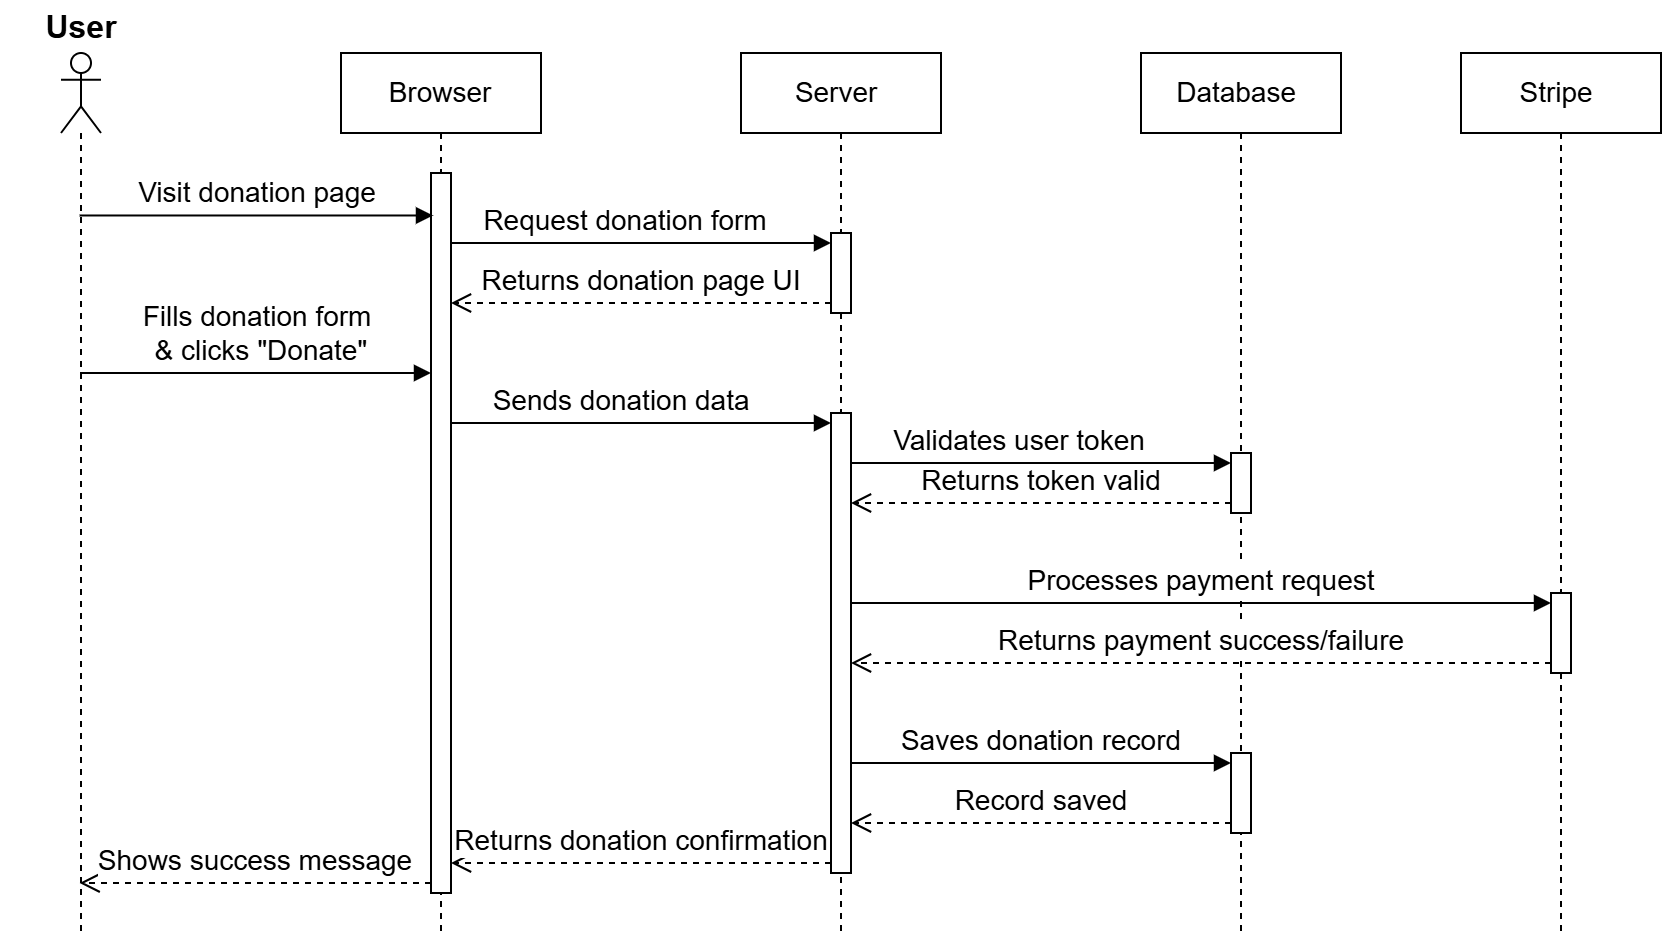

The diagram above was exported from draw.io. Its source (the exported page's mxGraphModel, read from the mxfile embedded in the PNG):
<mxGraphModel dx="847" dy="578" grid="1" gridSize="10" guides="1" tooltips="1" connect="1" arrows="1" fold="1" page="1" pageScale="1" pageWidth="1169" pageHeight="1654" math="0" shadow="0">
  <root>
    <mxCell id="0" />
    <mxCell id="1" parent="0" />
    <mxCell id="esVL9tjX2CBc2jUeOaUo-1" parent="1" style="shape=umlLifeline;perimeter=lifelinePerimeter;whiteSpace=wrap;html=1;container=1;dropTarget=0;collapsible=0;recursiveResize=0;outlineConnect=0;portConstraint=eastwest;newEdgeStyle={&quot;curved&quot;:0,&quot;rounded&quot;:0};participant=umlActor;fontSize=14;" value="" vertex="1">
      <mxGeometry height="440" width="20" x="330" y="200" as="geometry" />
    </mxCell>
    <mxCell id="esVL9tjX2CBc2jUeOaUo-2" parent="1" style="text;align=center;fontStyle=1;verticalAlign=middle;spacingLeft=3;spacingRight=3;strokeColor=none;rotatable=0;points=[[0,0.5],[1,0.5]];portConstraint=eastwest;html=1;fontSize=16;" value="User" vertex="1">
      <mxGeometry height="26" width="80" x="300" y="174" as="geometry" />
    </mxCell>
    <mxCell id="bY9M0JdjLEW2eRFhLhTH-1" parent="1" style="shape=umlLifeline;perimeter=lifelinePerimeter;whiteSpace=wrap;html=1;container=1;dropTarget=0;collapsible=0;recursiveResize=0;outlineConnect=0;portConstraint=eastwest;newEdgeStyle={&quot;curved&quot;:0,&quot;rounded&quot;:0};fontSize=14;" value="Browser" vertex="1">
      <mxGeometry height="440" width="100" x="470" y="200" as="geometry" />
    </mxCell>
    <mxCell id="bY9M0JdjLEW2eRFhLhTH-24" parent="bY9M0JdjLEW2eRFhLhTH-1" style="html=1;points=[[0,0,0,0,5],[0,1,0,0,-5],[1,0,0,0,5],[1,1,0,0,-5]];perimeter=orthogonalPerimeter;outlineConnect=0;targetShapes=umlLifeline;portConstraint=eastwest;newEdgeStyle={&quot;curved&quot;:0,&quot;rounded&quot;:0};fontSize=14;" value="" vertex="1">
      <mxGeometry height="360" width="10" x="45" y="60" as="geometry" />
    </mxCell>
    <mxCell id="bY9M0JdjLEW2eRFhLhTH-2" parent="1" style="shape=umlLifeline;perimeter=lifelinePerimeter;whiteSpace=wrap;html=1;container=1;dropTarget=0;collapsible=0;recursiveResize=0;outlineConnect=0;portConstraint=eastwest;newEdgeStyle={&quot;curved&quot;:0,&quot;rounded&quot;:0};fontSize=14;" value="Server&amp;nbsp;" vertex="1">
      <mxGeometry height="440" width="100" x="670" y="200" as="geometry" />
    </mxCell>
    <mxCell id="bY9M0JdjLEW2eRFhLhTH-25" parent="bY9M0JdjLEW2eRFhLhTH-2" style="html=1;points=[[0,0,0,0,5],[0,1,0,0,-5],[1,0,0,0,5],[1,1,0,0,-5]];perimeter=orthogonalPerimeter;outlineConnect=0;targetShapes=umlLifeline;portConstraint=eastwest;newEdgeStyle={&quot;curved&quot;:0,&quot;rounded&quot;:0};fontSize=14;" value="" vertex="1">
      <mxGeometry height="230" width="10" x="45" y="180" as="geometry" />
    </mxCell>
    <mxCell id="JTFgo78TuVkzqmpxiOCP-2" parent="bY9M0JdjLEW2eRFhLhTH-2" style="html=1;points=[[0,0,0,0,5],[0,1,0,0,-5],[1,0,0,0,5],[1,1,0,0,-5]];perimeter=orthogonalPerimeter;outlineConnect=0;targetShapes=umlLifeline;portConstraint=eastwest;newEdgeStyle={&quot;curved&quot;:0,&quot;rounded&quot;:0};fontSize=14;" value="" vertex="1">
      <mxGeometry height="40" width="10" x="45" y="90" as="geometry" />
    </mxCell>
    <mxCell id="bY9M0JdjLEW2eRFhLhTH-4" parent="1" style="shape=umlLifeline;perimeter=lifelinePerimeter;whiteSpace=wrap;html=1;container=1;dropTarget=0;collapsible=0;recursiveResize=0;outlineConnect=0;portConstraint=eastwest;newEdgeStyle={&quot;curved&quot;:0,&quot;rounded&quot;:0};fontSize=14;" value="Database&amp;nbsp;" vertex="1">
      <mxGeometry height="440" width="100" x="870" y="200" as="geometry" />
    </mxCell>
    <mxCell id="bY9M0JdjLEW2eRFhLhTH-26" parent="bY9M0JdjLEW2eRFhLhTH-4" style="html=1;points=[[0,0,0,0,5],[0,1,0,0,-5],[1,0,0,0,5],[1,1,0,0,-5]];perimeter=orthogonalPerimeter;outlineConnect=0;targetShapes=umlLifeline;portConstraint=eastwest;newEdgeStyle={&quot;curved&quot;:0,&quot;rounded&quot;:0};fontSize=14;" value="" vertex="1">
      <mxGeometry height="30" width="10" x="45" y="200" as="geometry" />
    </mxCell>
    <mxCell id="bY9M0JdjLEW2eRFhLhTH-28" parent="bY9M0JdjLEW2eRFhLhTH-4" style="html=1;points=[[0,0,0,0,5],[0,1,0,0,-5],[1,0,0,0,5],[1,1,0,0,-5]];perimeter=orthogonalPerimeter;outlineConnect=0;targetShapes=umlLifeline;portConstraint=eastwest;newEdgeStyle={&quot;curved&quot;:0,&quot;rounded&quot;:0};fontSize=14;" value="" vertex="1">
      <mxGeometry height="40" width="10" x="45" y="350" as="geometry" />
    </mxCell>
    <mxCell id="bY9M0JdjLEW2eRFhLhTH-6" parent="1" style="shape=umlLifeline;perimeter=lifelinePerimeter;whiteSpace=wrap;html=1;container=1;dropTarget=0;collapsible=0;recursiveResize=0;outlineConnect=0;portConstraint=eastwest;newEdgeStyle={&quot;curved&quot;:0,&quot;rounded&quot;:0};fontSize=14;" value="Stripe&amp;nbsp;" vertex="1">
      <mxGeometry height="440" width="100" x="1030" y="200" as="geometry" />
    </mxCell>
    <mxCell id="bY9M0JdjLEW2eRFhLhTH-27" parent="bY9M0JdjLEW2eRFhLhTH-6" style="html=1;points=[[0,0,0,0,5],[0,1,0,0,-5],[1,0,0,0,5],[1,1,0,0,-5]];perimeter=orthogonalPerimeter;outlineConnect=0;targetShapes=umlLifeline;portConstraint=eastwest;newEdgeStyle={&quot;curved&quot;:0,&quot;rounded&quot;:0};fontSize=14;" value="" vertex="1">
      <mxGeometry height="40" width="10" x="45" y="270" as="geometry" />
    </mxCell>
    <mxCell id="bY9M0JdjLEW2eRFhLhTH-8" edge="1" parent="1" style="html=1;verticalAlign=bottom;endArrow=block;curved=0;rounded=0;entryX=0;entryY=0;entryDx=0;entryDy=5;entryPerimeter=0;fontSize=14;" value="Fills donation form&lt;div&gt;&amp;nbsp;&amp;amp; clicks &quot;Donate&quot;&lt;/div&gt;">
      <mxGeometry relative="1" width="80" as="geometry">
        <mxPoint as="offset" />
        <mxPoint x="339.5" y="360" as="sourcePoint" />
        <mxPoint x="515" y="360" as="targetPoint" />
      </mxGeometry>
    </mxCell>
    <mxCell id="bY9M0JdjLEW2eRFhLhTH-12" edge="1" parent="1" source="bY9M0JdjLEW2eRFhLhTH-25" style="html=1;verticalAlign=bottom;endArrow=block;curved=0;rounded=0;entryX=0;entryY=0;entryDx=0;entryDy=5;entryPerimeter=0;fontSize=14;" target="bY9M0JdjLEW2eRFhLhTH-26" value="Validates user token">
      <mxGeometry relative="1" width="80" x="-0.1149" as="geometry">
        <mxPoint as="offset" />
        <mxPoint x="719.5" y="320" as="sourcePoint" />
        <mxPoint x="860" y="320" as="targetPoint" />
      </mxGeometry>
    </mxCell>
    <mxCell id="bY9M0JdjLEW2eRFhLhTH-13" edge="1" parent="1" source="bY9M0JdjLEW2eRFhLhTH-26" style="html=1;verticalAlign=bottom;endArrow=open;dashed=1;endSize=8;curved=0;rounded=0;exitX=0;exitY=1;exitDx=0;exitDy=-5;exitPerimeter=0;fontSize=14;" target="bY9M0JdjLEW2eRFhLhTH-25" value="Returns token valid">
      <mxGeometry relative="1" as="geometry">
        <mxPoint x="890" y="350" as="sourcePoint" />
        <mxPoint x="750" y="350" as="targetPoint" />
      </mxGeometry>
    </mxCell>
    <mxCell id="bY9M0JdjLEW2eRFhLhTH-15" edge="1" parent="1" source="bY9M0JdjLEW2eRFhLhTH-25" style="html=1;verticalAlign=bottom;endArrow=block;curved=0;rounded=0;entryX=0;entryY=0;entryDx=0;entryDy=5;entryPerimeter=0;fontSize=14;" target="bY9M0JdjLEW2eRFhLhTH-27" value="Processes payment request">
      <mxGeometry relative="1" width="80" x="-0.0014" as="geometry">
        <mxPoint as="offset" />
        <mxPoint x="760" y="400" as="sourcePoint" />
        <mxPoint x="1060" y="400" as="targetPoint" />
      </mxGeometry>
    </mxCell>
    <mxCell id="bY9M0JdjLEW2eRFhLhTH-16" edge="1" parent="1" source="bY9M0JdjLEW2eRFhLhTH-27" style="html=1;verticalAlign=bottom;endArrow=open;dashed=1;endSize=8;curved=0;rounded=0;exitX=0;exitY=1;exitDx=0;exitDy=-5;exitPerimeter=0;fontSize=14;" target="bY9M0JdjLEW2eRFhLhTH-25" value="Returns payment success/failure">
      <mxGeometry relative="1" as="geometry">
        <mxPoint x="1060" y="430" as="sourcePoint" />
        <mxPoint x="760" y="430" as="targetPoint" />
      </mxGeometry>
    </mxCell>
    <mxCell id="bY9M0JdjLEW2eRFhLhTH-18" edge="1" parent="1" source="bY9M0JdjLEW2eRFhLhTH-24" style="html=1;verticalAlign=bottom;endArrow=block;curved=0;rounded=0;entryX=0;entryY=0;entryDx=0;entryDy=5;entryPerimeter=0;fontSize=14;" target="bY9M0JdjLEW2eRFhLhTH-25" value="Sends donation data&amp;nbsp;">
      <mxGeometry relative="1" width="80" x="-0.0973" as="geometry">
        <mxPoint x="1" as="offset" />
        <mxPoint x="550" y="300" as="sourcePoint" />
        <mxPoint x="680" y="300" as="targetPoint" />
      </mxGeometry>
    </mxCell>
    <mxCell id="bY9M0JdjLEW2eRFhLhTH-19" edge="1" parent="1" source="bY9M0JdjLEW2eRFhLhTH-25" style="html=1;verticalAlign=bottom;endArrow=block;curved=0;rounded=0;entryX=0;entryY=0;entryDx=0;entryDy=5;entryPerimeter=0;fontSize=14;" target="bY9M0JdjLEW2eRFhLhTH-28" value="Saves donation record">
      <mxGeometry relative="1" width="80" x="-0.0025" as="geometry">
        <mxPoint as="offset" />
        <mxPoint x="760" y="480" as="sourcePoint" />
        <mxPoint x="830" y="480" as="targetPoint" />
      </mxGeometry>
    </mxCell>
    <mxCell id="bY9M0JdjLEW2eRFhLhTH-20" edge="1" parent="1" source="bY9M0JdjLEW2eRFhLhTH-28" style="html=1;verticalAlign=bottom;endArrow=open;dashed=1;endSize=8;curved=0;rounded=0;exitX=0;exitY=1;exitDx=0;exitDy=-5;exitPerimeter=0;fontSize=14;" target="bY9M0JdjLEW2eRFhLhTH-25" value="Record saved">
      <mxGeometry relative="1" as="geometry">
        <mxPoint x="890" y="510" as="sourcePoint" />
        <mxPoint x="730" y="510" as="targetPoint" />
      </mxGeometry>
    </mxCell>
    <mxCell id="bY9M0JdjLEW2eRFhLhTH-21" edge="1" parent="1" source="bY9M0JdjLEW2eRFhLhTH-25" style="html=1;verticalAlign=bottom;endArrow=open;dashed=1;endSize=8;curved=0;rounded=0;exitX=0;exitY=1;exitDx=0;exitDy=-5;exitPerimeter=0;fontSize=14;" target="bY9M0JdjLEW2eRFhLhTH-24" value="Returns donation confirmation">
      <mxGeometry relative="1" as="geometry">
        <mxPoint x="690" y="530" as="sourcePoint" />
        <mxPoint x="570" y="530" as="targetPoint" />
      </mxGeometry>
    </mxCell>
    <mxCell id="bY9M0JdjLEW2eRFhLhTH-23" edge="1" parent="1" source="bY9M0JdjLEW2eRFhLhTH-24" style="html=1;verticalAlign=bottom;endArrow=open;dashed=1;endSize=8;curved=0;rounded=0;exitX=0;exitY=1;exitDx=0;exitDy=-5;exitPerimeter=0;fontSize=14;" target="esVL9tjX2CBc2jUeOaUo-1" value="Shows success message">
      <mxGeometry relative="1" as="geometry">
        <mxPoint x="450" y="540" as="sourcePoint" />
        <mxPoint x="370" y="540" as="targetPoint" />
      </mxGeometry>
    </mxCell>
    <mxCell id="JTFgo78TuVkzqmpxiOCP-1" edge="1" parent="1" source="esVL9tjX2CBc2jUeOaUo-1" style="html=1;verticalAlign=bottom;endArrow=block;curved=0;rounded=0;entryX=0.1;entryY=0.059;entryDx=0;entryDy=0;entryPerimeter=0;fontSize=14;" target="bY9M0JdjLEW2eRFhLhTH-24" value="Visit donation page">
      <mxGeometry relative="1" width="80" as="geometry">
        <mxPoint as="offset" />
        <mxPoint x="394.5" y="280" as="sourcePoint" />
        <mxPoint x="490" y="280" as="targetPoint" />
      </mxGeometry>
    </mxCell>
    <mxCell id="JTFgo78TuVkzqmpxiOCP-3" edge="1" parent="1" source="bY9M0JdjLEW2eRFhLhTH-24" style="html=1;verticalAlign=bottom;endArrow=block;curved=0;rounded=0;entryX=0;entryY=0;entryDx=0;entryDy=5;entryPerimeter=0;fontSize=14;" target="JTFgo78TuVkzqmpxiOCP-2" value="Request donation form">
      <mxGeometry relative="1" width="80" x="-0.0973" as="geometry">
        <mxPoint x="1" as="offset" />
        <mxPoint x="560" y="280" as="sourcePoint" />
        <mxPoint x="680" y="280" as="targetPoint" />
      </mxGeometry>
    </mxCell>
    <mxCell id="JTFgo78TuVkzqmpxiOCP-4" edge="1" parent="1" source="JTFgo78TuVkzqmpxiOCP-2" style="html=1;verticalAlign=bottom;endArrow=open;dashed=1;endSize=8;curved=0;rounded=0;exitX=0;exitY=1;exitDx=0;exitDy=-5;exitPerimeter=0;fontSize=14;" target="bY9M0JdjLEW2eRFhLhTH-24" value="Returns donation page UI">
      <mxGeometry relative="1" as="geometry">
        <mxPoint x="690" y="320" as="sourcePoint" />
        <mxPoint x="500" y="320" as="targetPoint" />
      </mxGeometry>
    </mxCell>
  </root>
</mxGraphModel>